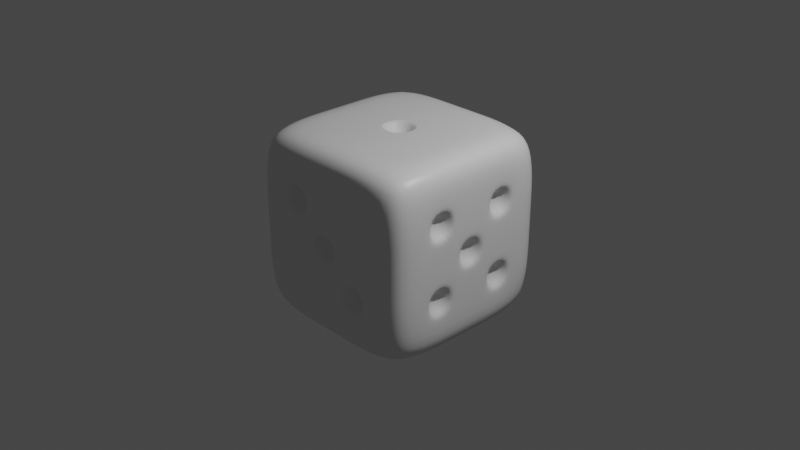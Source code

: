 # Source: Dice03.blend  (saved by Blender 2.81.16; exported with 4.5.12 LTS)
import bpy
from mathutils import Matrix  # noqa: F401  (used for matrix-valued properties, if any)

bpy.ops.wm.read_factory_settings(use_empty=True)
scene = bpy.context.scene
scene.name = 'Scene'

# ---- collections
col_collection = bpy.data.collections.new('Collection'); scene.collection.children.link(col_collection)

# ---- materials (node trees are filled in below, after node groups)
mat_material = bpy.data.materials.new('Material')
mat_material.alpha_threshold = 0.0
mat_material.line_color = (0.0, 0.0, 0.0, 1.0)

# ---- material node trees
mat_material.use_nodes = True; mat_material.node_tree.nodes.clear()
_N = mat_material.node_tree.nodes; _L = mat_material.node_tree.links
n0 = _N.new('ShaderNodeOutputMaterial'); n0.name = 'Material Output'; n0.location = (300, 300)
n1 = _N.new('ShaderNodeBsdfPrincipled'); n1.name = 'Principled BSDF'; n1.location = (10, 300)
n1.distribution = 'GGX'
n1.subsurface_method = 'BURLEY'
n1.inputs[2].default_value = 0.4
n1.inputs[3].default_value = 1.45
n1.inputs[27].default_value = (0.0, 0.0, 0.0, 1.0)
n1.inputs[28].default_value = 1.0
_L.new(n1.outputs[0], n0.inputs[0])
n0.is_active_output = True

# ---- world
world_world = bpy.data.worlds.new('World'); scene.world = world_world
world_world.use_nodes = True; world_world.node_tree.nodes.clear()
_N = world_world.node_tree.nodes; _L = world_world.node_tree.links
n0 = _N.new('ShaderNodeOutputWorld'); n0.name = 'World Output'; n0.location = (300, 300)
n1 = _N.new('ShaderNodeBackground'); n1.name = 'Background'; n1.location = (10, 300)
n1.inputs[0].default_value = (0.05088, 0.05088, 0.05088, 1.0)
_L.new(n1.outputs[0], n0.inputs[0])
n0.is_active_output = True
world_world.color = (0.05088, 0.05088, 0.05088)
world_world.use_sun_shadow = False
world_world.sun_shadow_jitter_overblur = 0.0

# ---- cameras
cam_camera = bpy.data.cameras.new('Camera')
cam_camera.clip_end = 100.0
cam_camera.ortho_scale = 7.314

# ---- lights
light_light = bpy.data.lights.new('Light', 'POINT')
light_light.transmission_factor = 0.0
light_light.energy = 1000.0
light_light.shadow_soft_size = 0.1
light_light.shadow_maximum_resolution = 0.006
light_light.use_absolute_resolution = True

# ---- meshes
me_cube = bpy.data.meshes.new('Cube')
me_cube.from_pydata([(0.917, 0.917, 0.917), (0.917, 0.917, -0.917), (0.917, -0.917, 0.917), (0.917, -0.917, -0.917), (-0.917, 0.917, 0.917), (-0.917, 0.917, -0.917), (-0.917, -0.917, 0.917), (-0.917, -0.917, -0.917), (1.0, 1.0, 0.6), (1.0, 1.0, 0.2), (1.0, 1.0, -0.2), (1.0, 1.0, -0.6), (-1.0, -1.0, -0.6), (-1.0, -1.0, -0.2), (-1.0, -1.0, 0.2), (-1.0, -1.0, 0.6), (1.0, -1.0, 0.6), (1.0, -1.0, 0.2), (1.0, -1.0, -0.2), (1.0, -1.0, -0.6), (-1.0, 1.0, 0.6), (-1.0, 1.0, 0.2), (-1.0, 1.0, -0.2), (-1.0, 1.0, -0.6), (-1.0, 0.6, -1.0), (-1.0, 0.2, -1.0), (-1.0, -0.2, -1.0), (-1.0, -0.6, -1.0), (1.0, 0.6, 1.0), (1.0, 0.2, 1.0), (1.0, -0.2, 1.0), (1.0, -0.6, 1.0), (-1.0, -0.6, 1.0), (-1.0, -0.2, 1.0), (-1.0, 0.2, 1.0), (-1.0, 0.6, 1.0), (1.0, -0.6, -1.0), (1.0, -0.2, -1.0), (1.0, 0.2, -1.0), (1.0, 0.6, -1.0), (1.0, 0.56, -0.56), (1.0, 0.24, -0.56), (1.0, -0.24, -0.56), (1.0, -0.56, -0.56), (1.0, 0.56, -0.24), (1.0, 0.16, -0.16), (1.0, -0.24, -0.24), (1.0, -0.56, -0.24), (1.0, 0.56, 0.24), (1.0, 0.16, 0.16), (1.0, -0.24, 0.24), (1.0, -0.56, 0.24), (1.0, 0.56, 0.56), (1.0, 0.24, 0.56), (1.0, -0.24, 0.56), (1.0, -0.56, 0.56), (-1.0, -0.56, -0.56), (-1.0, -0.24, -0.56), (-1.0, 0.2, -0.6), (-1.0, 0.6, -0.6), (-1.0, -0.56, -0.24), (-1.0, -0.24, -0.24), (-1.0, 0.2, -0.2), (-1.0, 0.6, -0.2), (-1.0, -0.6, 0.2), (-1.0, -0.2, 0.2), (-1.0, 0.24, 0.24), (-1.0, 0.56, 0.24), (-1.0, -0.6, 0.6), (-1.0, -0.2, 0.6), (-1.0, 0.24, 0.56), (-1.0, 0.56, 0.56), (0.6, 1.0, -1.0), (0.2, 1.0, -1.0), (-0.2, 1.0, -1.0), (-0.6, 1.0, -1.0), (0.6, -1.0, 1.0), (0.2, -1.0, 1.0), (-0.2, -1.0, 1.0), (-0.6, -1.0, 1.0), (-0.6, -1.0, -1.0), (-0.2, -1.0, -1.0), (0.2, -1.0, -1.0), (0.6, -1.0, -1.0), (-0.6, 1.0, 1.0), (-0.2, 1.0, 1.0), (0.2, 1.0, 1.0), (0.6, 1.0, 1.0), (-0.56, 1.0, -0.56), (-0.24, 1.0, -0.56), (0.24, 1.0, -0.56), (0.56, 1.0, -0.56), (-0.56, 1.0, -0.24), (-0.24, 1.0, -0.24), (0.24, 1.0, -0.24), (0.56, 1.0, -0.24), (-0.56, 1.0, 0.24), (-0.24, 1.0, 0.24), (0.24, 1.0, 0.24), (0.56, 1.0, 0.24), (-0.56, 1.0, 0.56), (-0.24, 1.0, 0.56), (0.24, 1.0, 0.56), (0.56, 1.0, 0.56), (0.56, -1.0, -0.56), (0.24, -1.0, -0.56), (-0.2, -1.0, -0.6), (-0.6, -1.0, -0.6), (0.56, -1.0, -0.24), (0.16, -1.0, -0.16), (-0.16, -1.0, -0.16), (-0.6, -1.0, -0.2), (0.6, -1.0, 0.2), (0.16, -1.0, 0.16), (-0.24, -1.0, 0.24), (-0.56, -1.0, 0.24), (0.6, -1.0, 0.6), (0.2, -1.0, 0.6), (-0.24, -1.0, 0.56), (-0.56, -1.0, 0.56), (0.56, 0.56, -1.0), (0.24, 0.56, -1.0), (-0.24, 0.56, -1.0), (-0.56, 0.56, -1.0), (0.56, 0.24, -1.0), (0.24, 0.24, -1.0), (-0.24, 0.24, -1.0), (-0.56, 0.24, -1.0), (0.56, -0.24, -1.0), (0.24, -0.24, -1.0), (-0.24, -0.24, -1.0), (-0.56, -0.24, -1.0), (0.56, -0.56, -1.0), (0.24, -0.56, -1.0), (-0.24, -0.56, -1.0), (-0.56, -0.56, -1.0), (-0.6, 0.6, 1.0), (-0.2, 0.6, 1.0), (0.2, 0.6, 1.0), (0.6, 0.6, 1.0), (-0.6, 0.2, 1.0), (-0.2, 0.2, 1.0), (0.2, 0.2, 1.0), (0.6, 0.2, 1.0), (-0.6, -0.2, 1.0), (-0.2, -0.2, 1.0), (0.2, -0.2, 1.0), (0.6, -0.2, 1.0), (-0.6, -0.6, 1.0), (-0.2, -0.6, 1.0), (0.2, -0.6, 1.0), (0.6, -0.6, 1.0), (-0.16, 0.16, 1.0), (0.16, 0.16, 1.0), (-0.16, -0.16, 1.0), (0.16, -0.16, 1.0), (-0.2, 0.2, 1.0), (0.2, 0.2, 1.0), (-0.2, -0.2, 1.0), (0.2, -0.2, 1.0), (0.6, 0.6, -1.0), (0.2, 0.6, -1.0), (-0.2, 0.6, -1.0), (-0.6, 0.6, -1.0), (0.56, 0.16, -1.0), (0.24, 0.16, -1.0), (-0.24, 0.16, -1.0), (-0.56, 0.16, -1.0), (0.56, -0.16, -1.0), (0.24, -0.16, -1.0), (-0.24, -0.16, -1.0), (-0.56, -0.16, -1.0), (0.6, -0.6, -1.0), (0.2, -0.6, -1.0), (-0.2, -0.6, -1.0), (-0.6, -0.6, -1.0), (0.6, 0.2, -1.0), (0.2, 0.2, -1.0), (-0.2, 0.2, -1.0), (-0.6, 0.2, -1.0), (0.6, -0.2, -1.0), (0.2, -0.2, -1.0), (-0.2, -0.2, -1.0), (-0.6, -0.2, -1.0), (0.6, -1.0, -0.6), (0.2, -1.0, -0.6), (0.6, -1.0, -0.2), (-0.2, -1.0, -0.2), (0.2, -1.0, -0.2), (0.24, -1.0, -0.24), (0.2, -1.0, 0.2), (-0.6, -1.0, 0.2), (-0.2, -1.0, 0.2), (-0.16, -1.0, 0.16), (-0.2, -1.0, 0.6), (-0.6, -1.0, 0.6), (-0.6, 1.0, -0.6), (-0.2, 1.0, -0.6), (0.2, 1.0, -0.6), (0.6, 1.0, -0.6), (-0.6, 1.0, -0.2), (-0.2, 1.0, -0.2), (0.2, 1.0, -0.2), (0.6, 1.0, -0.2), (-0.6, 1.0, 0.2), (-0.2, 1.0, 0.2), (0.2, 1.0, 0.2), (0.6, 1.0, 0.2), (-0.6, 1.0, 0.6), (-0.2, 1.0, 0.6), (0.2, 1.0, 0.6), (0.6, 1.0, 0.6), (-1.0, -0.6, -0.6), (-1.0, -0.2, -0.6), (-1.0, -0.6, -0.2), (-1.0, -0.2, -0.2), (-1.0, 0.2, 0.2), (-1.0, 0.6, 0.2), (-1.0, 0.2, 0.6), (-1.0, 0.6, 0.6), (1.0, 0.6, -0.6), (1.0, 0.2, -0.6), (1.0, -0.2, -0.6), (1.0, -0.6, -0.6), (1.0, 0.6, -0.2), (1.0, -0.6, -0.2), (1.0, 0.2, -0.2), (1.0, 0.24, -0.24), (1.0, -0.2, -0.2), (1.0, -0.16, -0.16), (1.0, 0.6, 0.2), (1.0, -0.6, 0.2), (1.0, 0.2, 0.2), (1.0, 0.24, 0.24), (1.0, -0.2, 0.2), (1.0, -0.16, 0.16), (1.0, 0.6, 0.6), (1.0, 0.2, 0.6), (1.0, -0.2, 0.6), (1.0, -0.6, 0.6), (-0.4, -0.8, 0.4), (0.0, -0.8, 0.0), (0.4, -0.8, -0.4), (0.8, 0.4, 0.4), (0.8, -0.4, 0.4), (0.8, 0.0, 0.0), (0.8, 0.4, -0.4), (0.8, -0.4, -0.4), (-0.4, -0.4, -0.8), (0.4, -0.4, -0.8), (-0.4, 0.0, -0.8), (0.4, 0.0, -0.8), (-0.4, 0.4, -0.8), (0.4, 0.4, -0.8), (0.0, 0.0, 0.8), (-0.4, 0.8, 0.4), (0.4, 0.8, 0.4), (-0.4, 0.8, -0.4), (0.4, 0.8, -0.4), (-0.8, 0.4, 0.4), (-0.8, -0.4, -0.4)], [], [(148, 32, 6, 79), (195, 79, 6, 15), (219, 35, 4, 20), (172, 36, 3, 83), (239, 31, 2, 16), (211, 87, 0, 8), (72, 199, 11, 1), (199, 203, 10, 11), (203, 207, 9, 10), (207, 211, 8, 9), (36, 223, 19, 3), (223, 225, 18, 19), (225, 231, 17, 18), (231, 239, 16, 17), (24, 59, 23, 5), (59, 63, 22, 23), (63, 217, 21, 22), (217, 219, 20, 21), (80, 107, 12, 7), (107, 111, 13, 12), (111, 191, 14, 13), (191, 195, 15, 14), (14, 15, 68, 64), (64, 68, 69, 65), (65, 69, 218, 216), (56, 60, 260), (13, 14, 64, 214), (214, 64, 65, 215), (215, 65, 216, 62), (62, 216, 217, 63), (12, 13, 214, 212), (213, 215, 62, 58), (58, 62, 63, 59), (7, 12, 212, 27), (27, 212, 213, 26), (26, 213, 58, 25), (25, 58, 59, 24), (9, 8, 236, 230), (50, 54, 244), (232, 237, 238, 234), (45, 49, 245), (10, 9, 230, 224), (224, 230, 232, 226), (40, 44, 246), (228, 234, 231, 225), (11, 10, 224, 220), (42, 46, 247), (221, 226, 228, 222), (1, 11, 220, 39), (39, 220, 221, 38), (38, 221, 222, 37), (37, 222, 223, 36), (8, 0, 28, 236), (236, 28, 29, 237), (237, 29, 30, 238), (238, 30, 31, 239), (72, 1, 39, 160), (160, 39, 38, 176), (176, 38, 37, 180), (180, 37, 36, 172), (15, 6, 32, 68), (68, 32, 33, 69), (69, 33, 34, 218), (218, 34, 35, 219), (84, 4, 35, 136), (136, 35, 34, 140), (140, 34, 33, 144), (144, 33, 32, 148), (30, 147, 151, 31), (147, 146, 150, 151), (146, 145, 149, 150), (145, 144, 148, 149), (29, 143, 147, 30), (143, 142, 146, 147), (145, 146, 159, 158), (141, 140, 144, 145), (28, 139, 143, 29), (139, 138, 142, 143), (138, 137, 141, 142), (137, 136, 140, 141), (0, 87, 139, 28), (87, 86, 138, 139), (86, 85, 137, 138), (85, 84, 136, 137), (26, 183, 175, 27), (129, 128, 249), (182, 181, 173, 174), (167, 166, 250), (25, 179, 183, 26), (165, 164, 251), (178, 177, 181, 182), (123, 122, 252), (24, 163, 179, 25), (121, 120, 253), (162, 161, 177, 178), (153, 152, 254), (5, 75, 163, 24), (75, 74, 162, 163), (74, 73, 161, 162), (73, 72, 160, 161), (17, 16, 116, 112), (112, 116, 117, 190), (190, 117, 194, 192), (109, 113, 241), (18, 17, 112, 186), (186, 112, 190, 188), (104, 108, 242), (187, 192, 191, 111), (19, 18, 186, 184), (185, 188, 187, 106), (106, 187, 111, 107), (3, 19, 184, 83), (83, 184, 185, 82), (82, 185, 106, 81), (81, 106, 107, 80), (21, 20, 208, 204), (98, 102, 256), (205, 209, 210, 206), (88, 92, 257), (22, 21, 204, 200), (200, 204, 205, 201), (201, 205, 206, 202), (202, 206, 207, 203), (23, 22, 200, 196), (90, 94, 258), (197, 201, 202, 198), (66, 70, 259), (5, 23, 196, 75), (75, 196, 197, 74), (74, 197, 198, 73), (73, 198, 199, 72), (20, 4, 84, 208), (208, 84, 85, 209), (209, 85, 86, 210), (210, 86, 87, 211), (27, 175, 80, 7), (175, 174, 81, 80), (174, 173, 82, 81), (173, 172, 83, 82), (16, 2, 76, 116), (116, 76, 77, 117), (117, 77, 78, 194), (194, 78, 79, 195), (31, 151, 76, 2), (151, 150, 77, 76), (150, 149, 78, 77), (149, 148, 79, 78), (96, 100, 255), (146, 142, 157, 159), (142, 141, 156, 157), (141, 145, 158, 156), (152, 153, 157, 156), (155, 154, 158, 159), (153, 155, 159, 157), (154, 152, 156, 158), (120, 121, 161, 160), (122, 123, 163, 162), (125, 124, 176, 177), (127, 126, 178, 179), (128, 129, 181, 180), (130, 131, 183, 182), (133, 132, 172, 173), (135, 134, 174, 175), (131, 135, 175, 183), (134, 130, 182, 174), (129, 133, 173, 181), (132, 128, 180, 172), (123, 127, 179, 163), (126, 122, 162, 178), (121, 125, 177, 161), (124, 120, 160, 176), (164, 165, 177, 176), (166, 167, 179, 178), (169, 168, 180, 181), (171, 170, 182, 183), (167, 171, 183, 179), (170, 166, 178, 182), (165, 169, 181, 177), (168, 164, 176, 180), (104, 105, 185, 184), (189, 108, 186, 188), (109, 110, 187, 188), (193, 113, 190, 192), (114, 115, 191, 192), (119, 118, 194, 195), (118, 114, 192, 194), (115, 119, 195, 191), (113, 109, 188, 190), (110, 193, 192, 187), (108, 104, 184, 186), (105, 189, 188, 185), (88, 89, 197, 196), (90, 91, 199, 198), (93, 92, 200, 201), (95, 94, 202, 203), (96, 97, 205, 204), (98, 99, 207, 206), (101, 100, 208, 209), (103, 102, 210, 211), (100, 96, 204, 208), (97, 101, 209, 205), (102, 98, 206, 210), (99, 103, 211, 207), (92, 88, 196, 200), (89, 93, 201, 197), (94, 90, 198, 202), (91, 95, 203, 199), (56, 57, 213, 212), (61, 60, 214, 215), (66, 67, 217, 216), (71, 70, 218, 219), (70, 66, 216, 218), (67, 71, 219, 217), (60, 56, 212, 214), (57, 61, 215, 213), (40, 41, 221, 220), (42, 43, 223, 222), (227, 44, 224, 226), (45, 229, 228, 226), (47, 46, 228, 225), (48, 233, 232, 230), (235, 49, 232, 234), (50, 51, 231, 234), (53, 52, 236, 237), (55, 54, 238, 239), (52, 48, 230, 236), (233, 53, 237, 232), (54, 50, 234, 238), (51, 55, 239, 231), (49, 45, 226, 232), (229, 235, 234, 228), (44, 40, 220, 224), (41, 227, 226, 221), (46, 42, 222, 228), (43, 47, 225, 223), (114, 118, 240), (118, 119, 240), (119, 115, 240), (115, 114, 240), (113, 193, 241), (193, 110, 241), (110, 109, 241), (108, 189, 242), (189, 105, 242), (105, 104, 242), (48, 52, 243), (52, 53, 243), (53, 233, 243), (233, 48, 243), (54, 55, 244), (55, 51, 244), (51, 50, 244), (49, 235, 245), (235, 229, 245), (229, 45, 245), (44, 227, 246), (227, 41, 246), (41, 40, 246), (46, 47, 247), (47, 43, 247), (43, 42, 247), (131, 130, 248), (130, 134, 248), (134, 135, 248), (135, 131, 248), (128, 132, 249), (132, 133, 249), (133, 129, 249), (166, 170, 250), (170, 171, 250), (171, 167, 250), (164, 168, 251), (168, 169, 251), (169, 165, 251), (122, 126, 252), (126, 127, 252), (127, 123, 252), (120, 124, 253), (124, 125, 253), (125, 121, 253), (152, 154, 254), (154, 155, 254), (155, 153, 254), (100, 101, 255), (101, 97, 255), (97, 96, 255), (102, 103, 256), (103, 99, 256), (99, 98, 256), (92, 93, 257), (93, 89, 257), (89, 88, 257), (94, 95, 258), (95, 91, 258), (91, 90, 258), (70, 71, 259), (71, 67, 259), (67, 66, 259), (60, 61, 260), (61, 57, 260), (57, 56, 260)])
me_cube.polygons.foreach_set('use_smooth', [True] * 301)
_uv = me_cube.uv_layers.new(name='UVMap')
_uv.uv.foreach_set('vector', [0.825, 0.7, 0.875, 0.7, 0.875, 0.75, 0.825, 0.75, 0.575, 0.95, 0.625, 0.95, 0.625, 1.0, 0.575, 1.0, 0.575, 0.2, 0.625, 0.2, 0.625, 0.25, 0.575, 0.25, 0.325, 0.7, 0.375, 0.7, 0.375, 0.75, 0.325, 0.75, 0.575, 0.7, 0.625, 0.7, 0.625, 0.75, 0.575, 0.75, 0.575, 0.45, 0.625, 0.45, 0.625, 0.5, 0.575, 0.5, 0.375, 0.45, 0.425, 0.45, 0.425, 0.5, 0.375, 0.5, 0.425, 0.45, 0.475, 0.45, 0.475, 0.5, 0.425, 0.5, 0.475, 0.45, 0.525, 0.45, 0.525, 0.5, 0.475, 0.5, 0.525, 0.45, 0.575, 0.45, 0.575, 0.5, 0.525, 0.5, 0.375, 0.7, 0.425, 0.7, 0.425, 0.75, 0.375, 0.75, 0.425, 0.7, 0.475, 0.7, 0.475, 0.75, 0.425, 0.75, 0.475, 0.7, 0.525, 0.7, 0.525, 0.75, 0.475, 0.75, 0.525, 0.7, 0.575, 0.7, 0.575, 0.75, 0.525, 0.75, 0.375, 0.2, 0.425, 0.2, 0.425, 0.25, 0.375, 0.25, 0.425, 0.2, 0.475, 0.2, 0.475, 0.25, 0.425, 0.25, 0.475, 0.2, 0.525, 0.2, 0.525, 0.25, 0.475, 0.25, 0.525, 0.2, 0.575, 0.2, 0.575, 0.25, 0.525, 0.25, 0.375, 0.95, 0.425, 0.95, 0.425, 1.0, 0.375, 1.0, 0.425, 0.95, 0.475, 0.95, 0.475, 1.0, 0.425, 1.0, 0.475, 0.95, 0.525, 0.95, 0.525, 1.0, 0.475, 1.0, 0.525, 0.95, 0.575, 0.95, 0.575, 1.0, 0.525, 1.0, 0.525, 0.0, 0.575, 0.0, 0.575, 0.05, 0.525, 0.05, 0.525, 0.05, 0.575, 0.05, 0.575, 0.1, 0.525, 0.1, 0.525, 0.1, 0.575, 0.1, 0.575, 0.15, 0.525, 0.15, 0.43, 0.055, 0.47, 0.055, 0.45, 0.075, 0.475, 0.0, 0.525, 0.0, 0.525, 0.05, 0.475, 0.05, 0.475, 0.05, 0.525, 0.05, 0.525, 0.1, 0.475, 0.1, 0.475, 0.1, 0.525, 0.1, 0.525, 0.15, 0.475, 0.15, 0.475, 0.15, 0.525, 0.15, 0.525, 0.2, 0.475, 0.2, 0.425, 0.0, 0.475, 0.0, 0.475, 0.05, 0.425, 0.05, 0.425, 0.1, 0.475, 0.1, 0.475, 0.15, 0.425, 0.15, 0.425, 0.15, 0.475, 0.15, 0.475, 0.2, 0.425, 0.2, 0.375, 0.0, 0.425, 0.0, 0.425, 0.05, 0.375, 0.05, 0.375, 0.05, 0.425, 0.05, 0.425, 0.1, 0.375, 0.1, 0.375, 0.1, 0.425, 0.1, 0.425, 0.15, 0.375, 0.15, 0.375, 0.15, 0.425, 0.15, 0.425, 0.2, 0.375, 0.2, 0.525, 0.5, 0.575, 0.5, 0.575, 0.55, 0.525, 0.55, 0.53, 0.655, 0.57, 0.655, 0.55, 0.675, 0.525, 0.6, 0.575, 0.6, 0.575, 0.65, 0.525, 0.65, 0.48, 0.605, 0.52, 0.605, 0.5, 0.625, 0.475, 0.5, 0.525, 0.5, 0.525, 0.55, 0.475, 0.55, 0.475, 0.55, 0.525, 0.55, 0.525, 0.6, 0.475, 0.6, 0.43, 0.555, 0.47, 0.555, 0.45, 0.575, 0.475, 0.65, 0.525, 0.65, 0.525, 0.7, 0.475, 0.7, 0.425, 0.5, 0.475, 0.5, 0.475, 0.55, 0.425, 0.55, 0.43, 0.655, 0.47, 0.655, 0.45, 0.675, 0.425, 0.6, 0.475, 0.6, 0.475, 0.65, 0.425, 0.65, 0.375, 0.5, 0.425, 0.5, 0.425, 0.55, 0.375, 0.55, 0.375, 0.55, 0.425, 0.55, 0.425, 0.6, 0.375, 0.6, 0.375, 0.6, 0.425, 0.6, 0.425, 0.65, 0.375, 0.65, 0.375, 0.65, 0.425, 0.65, 0.425, 0.7, 0.375, 0.7, 0.575, 0.5, 0.625, 0.5, 0.625, 0.55, 0.575, 0.55, 0.575, 0.55, 0.625, 0.55, 0.625, 0.6, 0.575, 0.6, 0.575, 0.6, 0.625, 0.6, 0.625, 0.65, 0.575, 0.65, 0.575, 0.65, 0.625, 0.65, 0.625, 0.7, 0.575, 0.7, 0.325, 0.5, 0.375, 0.5, 0.375, 0.55, 0.325, 0.55, 0.325, 0.55, 0.375, 0.55, 0.375, 0.6, 0.325, 0.6, 0.325, 0.6, 0.375, 0.6, 0.375, 0.65, 0.325, 0.65, 0.325, 0.65, 0.375, 0.65, 0.375, 0.7, 0.325, 0.7, 0.575, 0.0, 0.625, 0.0, 0.625, 0.05, 0.575, 0.05, 0.575, 0.05, 0.625, 0.05, 0.625, 0.1, 0.575, 0.1, 0.575, 0.1, 0.625, 0.1, 0.625, 0.15, 0.575, 0.15, 0.575, 0.15, 0.625, 0.15, 0.625, 0.2, 0.575, 0.2, 0.825, 0.5, 0.875, 0.5, 0.875, 0.55, 0.825, 0.55, 0.825, 0.55, 0.875, 0.55, 0.875, 0.6, 0.825, 0.6, 0.825, 0.6, 0.875, 0.6, 0.875, 0.65, 0.825, 0.65, 0.825, 0.65, 0.875, 0.65, 0.875, 0.7, 0.825, 0.7, 0.625, 0.65, 0.675, 0.65, 0.675, 0.7, 0.625, 0.7, 0.675, 0.65, 0.725, 0.65, 0.725, 0.7, 0.675, 0.7, 0.725, 0.65, 0.775, 0.65, 0.775, 0.7, 0.725, 0.7, 0.775, 0.65, 0.825, 0.65, 0.825, 0.7, 0.775, 0.7, 0.625, 0.6, 0.675, 0.6, 0.675, 0.65, 0.625, 0.65, 0.675, 0.6, 0.725, 0.6, 0.725, 0.65, 0.675, 0.65, 0.775, 0.65, 0.725, 0.65, 0.725, 0.65, 0.775, 0.65, 0.775, 0.6, 0.825, 0.6, 0.825, 0.65, 0.775, 0.65, 0.625, 0.55, 0.675, 0.55, 0.675, 0.6, 0.625, 0.6, 0.675, 0.55, 0.725, 0.55, 0.725, 0.6, 0.675, 0.6, 0.725, 0.55, 0.775, 0.55, 0.775, 0.6, 0.725, 0.6, 0.775, 0.55, 0.825, 0.55, 0.825, 0.6, 0.775, 0.6, 0.625, 0.5, 0.675, 0.5, 0.675, 0.55, 0.625, 0.55, 0.675, 0.5, 0.725, 0.5, 0.725, 0.55, 0.675, 0.55, 0.725, 0.5, 0.775, 0.5, 0.775, 0.55, 0.725, 0.55, 0.775, 0.5, 0.825, 0.5, 0.825, 0.55, 0.775, 0.55, 0.125, 0.65, 0.175, 0.65, 0.175, 0.7, 0.125, 0.7, 0.28, 0.655, 0.32, 0.655, 0.3, 0.675, 0.225, 0.65, 0.275, 0.65, 0.275, 0.7, 0.225, 0.7, 0.18, 0.605, 0.22, 0.605, 0.2, 0.625, 0.125, 0.6, 0.175, 0.6, 0.175, 0.65, 0.125, 0.65, 0.28, 0.605, 0.32, 0.605, 0.3, 0.625, 0.225, 0.6, 0.275, 0.6, 0.275, 0.65, 0.225, 0.65, 0.18, 0.555, 0.22, 0.555, 0.2, 0.575, 0.125, 0.55, 0.175, 0.55, 0.175, 0.6, 0.125, 0.6, 0.28, 0.555, 0.32, 0.555, 0.3, 0.575, 0.225, 0.55, 0.275, 0.55, 0.275, 0.6, 0.225, 0.6, 0.73, 0.605, 0.77, 0.605, 0.75, 0.625, 0.125, 0.5, 0.175, 0.5, 0.175, 0.55, 0.125, 0.55, 0.175, 0.5, 0.225, 0.5, 0.225, 0.55, 0.175, 0.55, 0.225, 0.5, 0.275, 0.5, 0.275, 0.55, 0.225, 0.55, 0.275, 0.5, 0.325, 0.5, 0.325, 0.55, 0.275, 0.55, 0.525, 0.75, 0.575, 0.75, 0.575, 0.8, 0.525, 0.8, 0.525, 0.8, 0.575, 0.8, 0.575, 0.85, 0.525, 0.85, 0.525, 0.85, 0.575, 0.85, 0.575, 0.9, 0.525, 0.9, 0.48, 0.855, 0.52, 0.855, 0.5, 0.875, 0.475, 0.75, 0.525, 0.75, 0.525, 0.8, 0.475, 0.8, 0.475, 0.8, 0.525, 0.8, 0.525, 0.85, 0.475, 0.85, 0.43, 0.805, 0.47, 0.805, 0.45, 0.825, 0.475, 0.9, 0.525, 0.9, 0.525, 0.95, 0.475, 0.95, 0.425, 0.75, 0.475, 0.75, 0.475, 0.8, 0.425, 0.8, 0.425, 0.85, 0.475, 0.85, 0.475, 0.9, 0.425, 0.9, 0.425, 0.9, 0.475, 0.9, 0.475, 0.95, 0.425, 0.95, 0.375, 0.75, 0.425, 0.75, 0.425, 0.8, 0.375, 0.8, 0.375, 0.8, 0.425, 0.8, 0.425, 0.85, 0.375, 0.85, 0.375, 0.85, 0.425, 0.85, 0.425, 0.9, 0.375, 0.9, 0.375, 0.9, 0.425, 0.9, 0.425, 0.95, 0.375, 0.95, 0.525, 0.25, 0.575, 0.25, 0.575, 0.3, 0.525, 0.3, 0.53, 0.405, 0.57, 0.405, 0.55, 0.425, 0.525, 0.35, 0.575, 0.35, 0.575, 0.4, 0.525, 0.4, 0.43, 0.305, 0.47, 0.305, 0.45, 0.325, 0.475, 0.25, 0.525, 0.25, 0.525, 0.3, 0.475, 0.3, 0.475, 0.3, 0.525, 0.3, 0.525, 0.35, 0.475, 0.35, 0.475, 0.35, 0.525, 0.35, 0.525, 0.4, 0.475, 0.4, 0.475, 0.4, 0.525, 0.4, 0.525, 0.45, 0.475, 0.45, 0.425, 0.25, 0.475, 0.25, 0.475, 0.3, 0.425, 0.3, 0.43, 0.405, 0.47, 0.405, 0.45, 0.425, 0.425, 0.35, 0.475, 0.35, 0.475, 0.4, 0.425, 0.4, 0.53, 0.155, 0.57, 0.155, 0.55, 0.175, 0.375, 0.25, 0.425, 0.25, 0.425, 0.3, 0.375, 0.3, 0.375, 0.3, 0.425, 0.3, 0.425, 0.35, 0.375, 0.35, 0.375, 0.35, 0.425, 0.35, 0.425, 0.4, 0.375, 0.4, 0.375, 0.4, 0.425, 0.4, 0.425, 0.45, 0.375, 0.45, 0.575, 0.25, 0.625, 0.25, 0.625, 0.3, 0.575, 0.3, 0.575, 0.3, 0.625, 0.3, 0.625, 0.35, 0.575, 0.35, 0.575, 0.35, 0.625, 0.35, 0.625, 0.4, 0.575, 0.4, 0.575, 0.4, 0.625, 0.4, 0.625, 0.45, 0.575, 0.45, 0.125, 0.7, 0.175, 0.7, 0.175, 0.75, 0.125, 0.75, 0.175, 0.7, 0.225, 0.7, 0.225, 0.75, 0.175, 0.75, 0.225, 0.7, 0.275, 0.7, 0.275, 0.75, 0.225, 0.75, 0.275, 0.7, 0.325, 0.7, 0.325, 0.75, 0.275, 0.75, 0.575, 0.75, 0.625, 0.75, 0.625, 0.8, 0.575, 0.8, 0.575, 0.8, 0.625, 0.8, 0.625, 0.85, 0.575, 0.85, 0.575, 0.85, 0.625, 0.85, 0.625, 0.9, 0.575, 0.9, 0.575, 0.9, 0.625, 0.9, 0.625, 0.95, 0.575, 0.95, 0.625, 0.7, 0.675, 0.7, 0.675, 0.75, 0.625, 0.75, 0.675, 0.7, 0.725, 0.7, 0.725, 0.75, 0.675, 0.75, 0.725, 0.7, 0.775, 0.7, 0.775, 0.75, 0.725, 0.75, 0.775, 0.7, 0.825, 0.7, 0.825, 0.75, 0.775, 0.75, 0.53, 0.305, 0.57, 0.305, 0.55, 0.325, 0.725, 0.65, 0.725, 0.6, 0.725, 0.6, 0.725, 0.65, 0.725, 0.6, 0.775, 0.6, 0.775, 0.6, 0.725, 0.6, 0.775, 0.6, 0.775, 0.65, 0.775, 0.65, 0.775, 0.6, 0.77, 0.605, 0.73, 0.605, 0.725, 0.6, 0.775, 0.6, 0.73, 0.645, 0.77, 0.645, 0.775, 0.65, 0.725, 0.65, 0.73, 0.605, 0.73, 0.645, 0.725, 0.65, 0.725, 0.6, 0.77, 0.645, 0.77, 0.605, 0.775, 0.6, 0.775, 0.65, 0.32, 0.555, 0.28, 0.555, 0.275, 0.55, 0.325, 0.55, 0.22, 0.555, 0.18, 0.555, 0.175, 0.55, 0.225, 0.55, 0.28, 0.595, 0.32, 0.595, 0.325, 0.6, 0.275, 0.6, 0.18, 0.595, 0.22, 0.595, 0.225, 0.6, 0.175, 0.6, 0.32, 0.655, 0.28, 0.655, 0.275, 0.65, 0.325, 0.65, 0.22, 0.655, 0.18, 0.655, 0.175, 0.65, 0.225, 0.65, 0.28, 0.695, 0.32, 0.695, 0.325, 0.7, 0.275, 0.7, 0.18, 0.695, 0.22, 0.695, 0.225, 0.7, 0.175, 0.7, 0.18, 0.655, 0.18, 0.695, 0.175, 0.7, 0.175, 0.65, 0.22, 0.695, 0.22, 0.655, 0.225, 0.65, 0.225, 0.7, 0.28, 0.655, 0.28, 0.695, 0.275, 0.7, 0.275, 0.65, 0.32, 0.695, 0.32, 0.655, 0.325, 0.65, 0.325, 0.7, 0.18, 0.555, 0.18, 0.595, 0.175, 0.6, 0.175, 0.55, 0.22, 0.595, 0.22, 0.555, 0.225, 0.55, 0.225, 0.6, 0.28, 0.555, 0.28, 0.595, 0.275, 0.6, 0.275, 0.55, 0.32, 0.595, 0.32, 0.555, 0.325, 0.55, 0.325, 0.6, 0.32, 0.605, 0.28, 0.605, 0.275, 0.6, 0.325, 0.6, 0.22, 0.605, 0.18, 0.605, 0.175, 0.6, 0.225, 0.6, 0.28, 0.645, 0.32, 0.645, 0.325, 0.65, 0.275, 0.65, 0.18, 0.645, 0.22, 0.645, 0.225, 0.65, 0.175, 0.65, 0.18, 0.605, 0.18, 0.645, 0.175, 0.65, 0.175, 0.6, 0.22, 0.645, 0.22, 0.605, 0.225, 0.6, 0.225, 0.65, 0.28, 0.605, 0.28, 0.645, 0.275, 0.65, 0.275, 0.6, 0.32, 0.645, 0.32, 0.605, 0.325, 0.6, 0.325, 0.65, 0.43, 0.805, 0.43, 0.845, 0.425, 0.85, 0.425, 0.8, 0.47, 0.845, 0.47, 0.805, 0.475, 0.8, 0.475, 0.85, 0.48, 0.855, 0.48, 0.895, 0.475, 0.9, 0.475, 0.85, 0.52, 0.895, 0.52, 0.855, 0.525, 0.85, 0.525, 0.9, 0.53, 0.905, 0.53, 0.945, 0.525, 0.95, 0.525, 0.9, 0.57, 0.945, 0.57, 0.905, 0.575, 0.9, 0.575, 0.95, 0.57, 0.905, 0.53, 0.905, 0.525, 0.9, 0.575, 0.9, 0.53, 0.945, 0.57, 0.945, 0.575, 0.95, 0.525, 0.95, 0.52, 0.855, 0.48, 0.855, 0.475, 0.85, 0.525, 0.85, 0.48, 0.895, 0.52, 0.895, 0.525, 0.9, 0.475, 0.9, 0.47, 0.805, 0.43, 0.805, 0.425, 0.8, 0.475, 0.8, 0.43, 0.845, 0.47, 0.845, 0.475, 0.85, 0.425, 0.85, 0.43, 0.305, 0.43, 0.345, 0.425, 0.35, 0.425, 0.3, 0.43, 0.405, 0.43, 0.445, 0.425, 0.45, 0.425, 0.4, 0.47, 0.345, 0.47, 0.305, 0.475, 0.3, 0.475, 0.35, 0.47, 0.445, 0.47, 0.405, 0.475, 0.4, 0.475, 0.45, 0.53, 0.305, 0.53, 0.345, 0.525, 0.35, 0.525, 0.3, 0.53, 0.405, 0.53, 0.445, 0.525, 0.45, 0.525, 0.4, 0.57, 0.345, 0.57, 0.305, 0.575, 0.3, 0.575, 0.35, 0.57, 0.445, 0.57, 0.405, 0.575, 0.4, 0.575, 0.45, 0.57, 0.305, 0.53, 0.305, 0.525, 0.3, 0.575, 0.3, 0.53, 0.345, 0.57, 0.345, 0.575, 0.35, 0.525, 0.35, 0.57, 0.405, 0.53, 0.405, 0.525, 0.4, 0.575, 0.4, 0.53, 0.445, 0.57, 0.445, 0.575, 0.45, 0.525, 0.45, 0.47, 0.305, 0.43, 0.305, 0.425, 0.3, 0.475, 0.3, 0.43, 0.345, 0.47, 0.345, 0.475, 0.35, 0.425, 0.35, 0.47, 0.405, 0.43, 0.405, 0.425, 0.4, 0.475, 0.4, 0.43, 0.445, 0.47, 0.445, 0.475, 0.45, 0.425, 0.45, 0.43, 0.055, 0.43, 0.095, 0.425, 0.1, 0.425, 0.05, 0.47, 0.095, 0.47, 0.055, 0.475, 0.05, 0.475, 0.1, 0.53, 0.155, 0.53, 0.195, 0.525, 0.2, 0.525, 0.15, 0.57, 0.195, 0.57, 0.155, 0.575, 0.15, 0.575, 0.2, 0.57, 0.155, 0.53, 0.155, 0.525, 0.15, 0.575, 0.15, 0.53, 0.195, 0.57, 0.195, 0.575, 0.2, 0.525, 0.2, 0.47, 0.055, 0.43, 0.055, 0.425, 0.05, 0.475, 0.05, 0.43, 0.095, 0.47, 0.095, 0.475, 0.1, 0.425, 0.1, 0.43, 0.555, 0.43, 0.595, 0.425, 0.6, 0.425, 0.55, 0.43, 0.655, 0.43, 0.695, 0.425, 0.7, 0.425, 0.65, 0.47, 0.595, 0.47, 0.555, 0.475, 0.55, 0.475, 0.6, 0.48, 0.605, 0.48, 0.645, 0.475, 0.65, 0.475, 0.6, 0.47, 0.695, 0.47, 0.655, 0.475, 0.65, 0.475, 0.7, 0.53, 0.555, 0.53, 0.595, 0.525, 0.6, 0.525, 0.55, 0.52, 0.645, 0.52, 0.605, 0.525, 0.6, 0.525, 0.65, 0.53, 0.655, 0.53, 0.695, 0.525, 0.7, 0.525, 0.65, 0.57, 0.595, 0.57, 0.555, 0.575, 0.55, 0.575, 0.6, 0.57, 0.695, 0.57, 0.655, 0.575, 0.65, 0.575, 0.7, 0.57, 0.555, 0.53, 0.555, 0.525, 0.55, 0.575, 0.55, 0.53, 0.595, 0.57, 0.595, 0.575, 0.6, 0.525, 0.6, 0.57, 0.655, 0.53, 0.655, 0.525, 0.65, 0.575, 0.65, 0.53, 0.695, 0.57, 0.695, 0.575, 0.7, 0.525, 0.7, 0.52, 0.605, 0.48, 0.605, 0.475, 0.6, 0.525, 0.6, 0.48, 0.645, 0.52, 0.645, 0.525, 0.65, 0.475, 0.65, 0.47, 0.555, 0.43, 0.555, 0.425, 0.55, 0.475, 0.55, 0.43, 0.595, 0.47, 0.595, 0.475, 0.6, 0.425, 0.6, 0.47, 0.655, 0.43, 0.655, 0.425, 0.65, 0.475, 0.65, 0.43, 0.695, 0.47, 0.695, 0.475, 0.7, 0.425, 0.7, 0.53, 0.905, 0.57, 0.905, 0.55, 0.925, 0.57, 0.905, 0.57, 0.945, 0.55, 0.925, 0.57, 0.945, 0.53, 0.945, 0.55, 0.925, 0.53, 0.945, 0.53, 0.905, 0.55, 0.925, 0.52, 0.855, 0.52, 0.895, 0.5, 0.875, 0.52, 0.895, 0.48, 0.895, 0.5, 0.875, 0.48, 0.895, 0.48, 0.855, 0.5, 0.875, 0.47, 0.805, 0.47, 0.845, 0.45, 0.825, 0.47, 0.845, 0.43, 0.845, 0.45, 0.825, 0.43, 0.845, 0.43, 0.805, 0.45, 0.825, 0.53, 0.555, 0.57, 0.555, 0.55, 0.575, 0.57, 0.555, 0.57, 0.595, 0.55, 0.575, 0.57, 0.595, 0.53, 0.595, 0.55, 0.575, 0.53, 0.595, 0.53, 0.555, 0.55, 0.575, 0.57, 0.655, 0.57, 0.695, 0.55, 0.675, 0.57, 0.695, 0.53, 0.695, 0.55, 0.675, 0.53, 0.695, 0.53, 0.655, 0.55, 0.675, 0.52, 0.605, 0.52, 0.645, 0.5, 0.625, 0.52, 0.645, 0.48, 0.645, 0.5, 0.625, 0.48, 0.645, 0.48, 0.605, 0.5, 0.625, 0.47, 0.555, 0.47, 0.595, 0.45, 0.575, 0.47, 0.595, 0.43, 0.595, 0.45, 0.575, 0.43, 0.595, 0.43, 0.555, 0.45, 0.575, 0.47, 0.655, 0.47, 0.695, 0.45, 0.675, 0.47, 0.695, 0.43, 0.695, 0.45, 0.675, 0.43, 0.695, 0.43, 0.655, 0.45, 0.675, 0.18, 0.655, 0.22, 0.655, 0.2, 0.675, 0.22, 0.655, 0.22, 0.695, 0.2, 0.675, 0.22, 0.695, 0.18, 0.695, 0.2, 0.675, 0.18, 0.695, 0.18, 0.655, 0.2, 0.675, 0.32, 0.655, 0.32, 0.695, 0.3, 0.675, 0.32, 0.695, 0.28, 0.695, 0.3, 0.675, 0.28, 0.695, 0.28, 0.655, 0.3, 0.675, 0.22, 0.605, 0.22, 0.645, 0.2, 0.625, 0.22, 0.645, 0.18, 0.645, 0.2, 0.625, 0.18, 0.645, 0.18, 0.605, 0.2, 0.625, 0.32, 0.605, 0.32, 0.645, 0.3, 0.625, 0.32, 0.645, 0.28, 0.645, 0.3, 0.625, 0.28, 0.645, 0.28, 0.605, 0.3, 0.625, 0.22, 0.555, 0.22, 0.595, 0.2, 0.575, 0.22, 0.595, 0.18, 0.595, 0.2, 0.575, 0.18, 0.595, 0.18, 0.555, 0.2, 0.575, 0.32, 0.555, 0.32, 0.595, 0.3, 0.575, 0.32, 0.595, 0.28, 0.595, 0.3, 0.575, 0.28, 0.595, 0.28, 0.555, 0.3, 0.575, 0.77, 0.605, 0.77, 0.645, 0.75, 0.625, 0.77, 0.645, 0.73, 0.645, 0.75, 0.625, 0.73, 0.645, 0.73, 0.605, 0.75, 0.625, 0.57, 0.305, 0.57, 0.345, 0.55, 0.325, 0.57, 0.345, 0.53, 0.345, 0.55, 0.325, 0.53, 0.345, 0.53, 0.305, 0.55, 0.325, 0.57, 0.405, 0.57, 0.445, 0.55, 0.425, 0.57, 0.445, 0.53, 0.445, 0.55, 0.425, 0.53, 0.445, 0.53, 0.405, 0.55, 0.425, 0.47, 0.305, 0.47, 0.345, 0.45, 0.325, 0.47, 0.345, 0.43, 0.345, 0.45, 0.325, 0.43, 0.345, 0.43, 0.305, 0.45, 0.325, 0.47, 0.405, 0.47, 0.445, 0.45, 0.425, 0.47, 0.445, 0.43, 0.445, 0.45, 0.425, 0.43, 0.445, 0.43, 0.405, 0.45, 0.425, 0.57, 0.155, 0.57, 0.195, 0.55, 0.175, 0.57, 0.195, 0.53, 0.195, 0.55, 0.175, 0.53, 0.195, 0.53, 0.155, 0.55, 0.175, 0.47, 0.055, 0.47, 0.095, 0.45, 0.075, 0.47, 0.095, 0.43, 0.095, 0.45, 0.075, 0.43, 0.095, 0.43, 0.055, 0.45, 0.075])
me_cube.materials.append(mat_material)
me_cube.use_remesh_preserve_volume = False
me_cube.use_remesh_preserve_attributes = False
me_cube.use_mirror_vertex_groups = False
me_cube.update()

# ---- objects
ob_cube = bpy.data.objects.new('Cube', me_cube)
ob_light = bpy.data.objects.new('Light', light_light)
ob_camera = bpy.data.objects.new('Camera', cam_camera)

# ---- transforms, parenting, visibility, modifiers, constraints
ob_cube.location = (0.0, 0.0, 0.0)
ob_cube.lock_rotations_4d = False
ob_cube.empty_display_type = 'ARROWS'
ob_cube.lineart.crease_threshold = 0.0
_m = ob_cube.modifiers.new('Subdivision', 'SUBSURF')
_m.uv_smooth = 'PRESERVE_CORNERS'
_m.levels = 3
_m.show_only_control_edges = False
ob_light.location = (4.076, 1.005, 5.904)
ob_light.rotation_euler = (0.6503, 0.05522, 1.866)
ob_light.lock_rotations_4d = False
ob_light.empty_display_type = 'ARROWS'
ob_light.color = (0.0, 0.0, 0.0, 0.0)
ob_light.lineart.crease_threshold = 0.0
ob_camera.location = (7.359, -6.926, 4.958)
ob_camera.rotation_euler = (1.109, 0.0, 0.8149)
ob_camera.lock_rotations_4d = False
ob_camera.empty_display_type = 'ARROWS'
ob_camera.color = (0.0, 0.0, 0.0, 0.0)
ob_camera.display_type = 'WIRE'
ob_camera.lineart.crease_threshold = 0.0

# ---- collection membership
col_collection.objects.link(ob_cube)
col_collection.objects.link(ob_light)
col_collection.objects.link(ob_camera)

# ---- scene / render settings (as saved in the file)
scene.camera = ob_camera
scene.frame_start = 1; scene.frame_end = 250; scene.frame_set(1)
scene.render.engine = 'BLENDER_WORKBENCH'
scene.cycles.use_denoising = False
scene.cycles.samples = 128
scene.cycles.sampling_pattern = 'TABULATED_SOBOL'
scene.cycles.use_adaptive_sampling = False
scene.cycles.use_light_tree = False
scene.view_settings.view_transform = 'Filmic'
bpy.context.view_layer.update()
